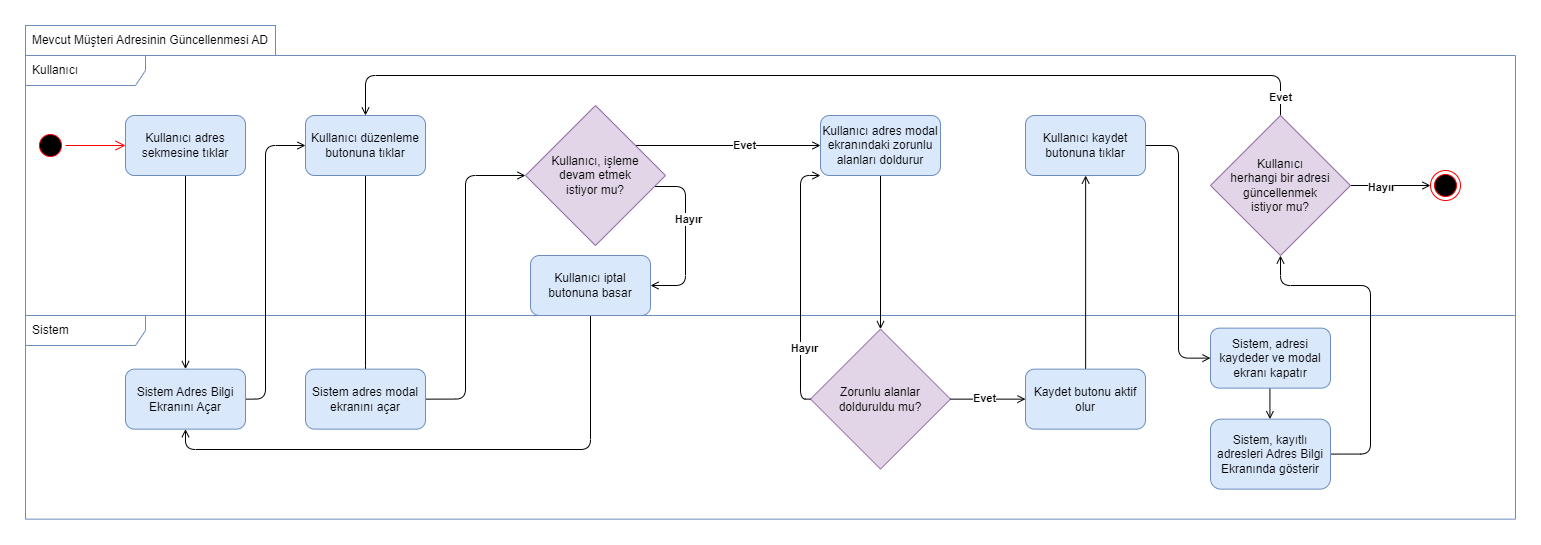

The diagram above was exported from draw.io. Its source (the exported page's mxGraphModel, read from the mxfile embedded in the PNG):
<mxGraphModel dx="1973" dy="1869" grid="1" gridSize="10" guides="1" tooltips="1" connect="1" arrows="1" fold="1" page="1" pageScale="1" pageWidth="850" pageHeight="1100" math="0" shadow="0">
  <root>
    <mxCell id="0" />
    <mxCell id="1" parent="0" />
    <mxCell id="2" value="Sistem" style="shape=umlFrame;whiteSpace=wrap;html=1;width=120;height=30;boundedLbl=1;verticalAlign=middle;align=left;spacingLeft=5;fillColor=none;strokeColor=#6c8ebf;" vertex="1" parent="1">
      <mxGeometry x="14" y="3930" width="1490" height="203.64" as="geometry" />
    </mxCell>
    <mxCell id="3" value="Kullanıcı" style="shape=umlFrame;whiteSpace=wrap;html=1;width=120;height=30;boundedLbl=1;verticalAlign=middle;align=left;spacingLeft=5;fillColor=none;strokeColor=#6c8ebf;" vertex="1" parent="1">
      <mxGeometry x="14" y="3670" width="1490" height="260" as="geometry" />
    </mxCell>
    <mxCell id="4" style="edgeStyle=orthogonalEdgeStyle;rounded=1;orthogonalLoop=1;jettySize=auto;html=1;entryX=0.5;entryY=0;entryDx=0;entryDy=0;exitX=0.5;exitY=1;exitDx=0;exitDy=0;" edge="1" source="35" target="10" parent="1">
      <mxGeometry relative="1" as="geometry">
        <mxPoint x="374" y="3790" as="sourcePoint" />
        <Array as="points">
          <mxPoint x="354" y="3990" />
          <mxPoint x="354" y="3990" />
        </Array>
      </mxGeometry>
    </mxCell>
    <mxCell id="5" value="" style="ellipse;html=1;shape=startState;fillColor=#000000;strokeColor=#ff0000;" vertex="1" parent="1">
      <mxGeometry x="24" y="3745" width="30" height="30" as="geometry" />
    </mxCell>
    <mxCell id="6" value="" style="edgeStyle=orthogonalEdgeStyle;html=1;verticalAlign=bottom;endArrow=open;endSize=8;strokeColor=#ff0000;rounded=0;entryX=0;entryY=0.5;entryDx=0;entryDy=0;" edge="1" source="5" target="32" parent="1">
      <mxGeometry relative="1" as="geometry">
        <mxPoint x="119" y="3950" as="targetPoint" />
      </mxGeometry>
    </mxCell>
    <mxCell id="7" value="" style="ellipse;html=1;shape=endState;fillColor=#000000;strokeColor=#ff0000;" vertex="1" parent="1">
      <mxGeometry x="1419" y="3785" width="30" height="30" as="geometry" />
    </mxCell>
    <mxCell id="8" value="Mevcut Müşteri Adresinin Güncellenmesi AD" style="rounded=0;whiteSpace=wrap;html=1;fillColor=none;strokeColor=#6c8ebf;" vertex="1" parent="1">
      <mxGeometry x="14" y="3640" width="250" height="30" as="geometry" />
    </mxCell>
    <mxCell id="9" style="edgeStyle=orthogonalEdgeStyle;rounded=1;orthogonalLoop=1;jettySize=auto;html=1;entryX=0;entryY=0.5;entryDx=0;entryDy=0;exitX=1;exitY=0.5;exitDx=0;exitDy=0;endArrow=open;endFill=0;" edge="1" source="10" target="40" parent="1">
      <mxGeometry relative="1" as="geometry">
        <Array as="points">
          <mxPoint x="454" y="4014" />
          <mxPoint x="454" y="3790" />
        </Array>
      </mxGeometry>
    </mxCell>
    <mxCell id="10" value="Sistem adres modal ekranını açar" style="whiteSpace=wrap;html=1;fillColor=#dae8fc;rounded=1;fillStyle=auto;strokeColor=#6c8ebf;" vertex="1" parent="1">
      <mxGeometry x="294" y="3983.6400000000003" width="120" height="60" as="geometry" />
    </mxCell>
    <mxCell id="11" style="edgeStyle=orthogonalEdgeStyle;rounded=1;orthogonalLoop=1;jettySize=auto;html=1;entryX=0.5;entryY=0;entryDx=0;entryDy=0;elbow=vertical;endArrow=open;endFill=0;" edge="1" source="12" target="13" parent="1">
      <mxGeometry relative="1" as="geometry" />
    </mxCell>
    <mxCell id="12" value="Kullanıcı adres modal ekranındaki zorunlu alanları doldurur" style="whiteSpace=wrap;html=1;fillColor=#dae8fc;rounded=1;fillStyle=auto;strokeColor=#6c8ebf;" vertex="1" parent="1">
      <mxGeometry x="809" y="3730" width="120" height="60" as="geometry" />
    </mxCell>
    <mxCell id="13" value="Zorunlu alanlar &lt;br&gt;dolduruldu mu?" style="rhombus;whiteSpace=wrap;html=1;fillColor=#e1d5e7;rounded=0;fillStyle=auto;strokeColor=#9673a6;" vertex="1" parent="1">
      <mxGeometry x="799" y="3943.6400000000003" width="140" height="140" as="geometry" />
    </mxCell>
    <mxCell id="14" style="edgeStyle=orthogonalEdgeStyle;rounded=1;orthogonalLoop=1;jettySize=auto;html=1;exitX=0;exitY=0.5;exitDx=0;exitDy=0;endArrow=open;endFill=0;" edge="1" source="13" target="12" parent="1">
      <mxGeometry relative="1" as="geometry">
        <Array as="points">
          <mxPoint x="789" y="4014" />
          <mxPoint x="789" y="3790" />
        </Array>
        <mxPoint x="809" y="3930" as="sourcePoint" />
        <mxPoint x="804" y="3790" as="targetPoint" />
      </mxGeometry>
    </mxCell>
    <mxCell id="15" value="&lt;b&gt;Hayır&lt;/b&gt;" style="edgeLabel;html=1;align=center;verticalAlign=middle;resizable=0;points=[];" vertex="1" connectable="0" parent="14">
      <mxGeometry x="-0.517" y="-3" relative="1" as="geometry">
        <mxPoint as="offset" />
      </mxGeometry>
    </mxCell>
    <mxCell id="16" value="" style="edgeStyle=orthogonalEdgeStyle;rounded=0;orthogonalLoop=1;jettySize=auto;html=1;endArrow=open;endFill=0;exitX=1;exitY=0.5;exitDx=0;exitDy=0;" edge="1" source="13" target="19" parent="1">
      <mxGeometry relative="1" as="geometry">
        <mxPoint x="939" y="4032.6399999999994" as="sourcePoint" />
      </mxGeometry>
    </mxCell>
    <mxCell id="17" value="Evet" style="edgeLabel;html=1;align=center;verticalAlign=middle;resizable=0;points=[];fontStyle=1" vertex="1" connectable="0" parent="16">
      <mxGeometry x="-0.1189" y="1" relative="1" as="geometry">
        <mxPoint as="offset" />
      </mxGeometry>
    </mxCell>
    <mxCell id="18" style="edgeStyle=elbowEdgeStyle;rounded=1;orthogonalLoop=1;jettySize=auto;html=1;entryX=0.5;entryY=1;entryDx=0;entryDy=0;endArrow=open;endFill=0;" edge="1" source="19" target="21" parent="1">
      <mxGeometry relative="1" as="geometry" />
    </mxCell>
    <mxCell id="19" value="Kaydet butonu aktif olur" style="whiteSpace=wrap;html=1;fillColor=#dae8fc;rounded=1;fillStyle=auto;strokeColor=#6c8ebf;" vertex="1" parent="1">
      <mxGeometry x="1014" y="3983.6400000000003" width="120" height="60" as="geometry" />
    </mxCell>
    <mxCell id="20" style="edgeStyle=elbowEdgeStyle;rounded=1;orthogonalLoop=1;jettySize=auto;html=1;endArrow=open;endFill=0;" edge="1" source="21" target="23" parent="1">
      <mxGeometry relative="1" as="geometry" />
    </mxCell>
    <mxCell id="21" value="Kullanıcı kaydet butonuna tıklar" style="whiteSpace=wrap;html=1;fillColor=#dae8fc;rounded=1;fillStyle=auto;strokeColor=#6c8ebf;" vertex="1" parent="1">
      <mxGeometry x="1014" y="3730" width="120" height="60" as="geometry" />
    </mxCell>
    <mxCell id="22" style="edgeStyle=elbowEdgeStyle;rounded=1;orthogonalLoop=1;jettySize=auto;html=1;entryX=0.5;entryY=0;entryDx=0;entryDy=0;endArrow=open;endFill=0;" edge="1" source="23" target="25" parent="1">
      <mxGeometry relative="1" as="geometry" />
    </mxCell>
    <mxCell id="23" value="Sistem, adresi kaydeder ve modal ekranı kapatır" style="whiteSpace=wrap;html=1;fillColor=#dae8fc;rounded=1;fillStyle=auto;strokeColor=#6c8ebf;" vertex="1" parent="1">
      <mxGeometry x="1199" y="3942.6400000000003" width="120" height="60" as="geometry" />
    </mxCell>
    <mxCell id="24" style="edgeStyle=orthogonalEdgeStyle;rounded=1;orthogonalLoop=1;jettySize=auto;html=1;entryX=0.5;entryY=1;entryDx=0;entryDy=0;endArrow=open;endFill=0;" edge="1" source="25" target="30" parent="1">
      <mxGeometry relative="1" as="geometry">
        <Array as="points">
          <mxPoint x="1359" y="4069" />
          <mxPoint x="1359" y="3900" />
          <mxPoint x="1269" y="3900" />
        </Array>
      </mxGeometry>
    </mxCell>
    <mxCell id="25" value="Sistem, kayıtlı adresleri Adres Bilgi Ekranında gösterir" style="whiteSpace=wrap;html=1;fillColor=#dae8fc;rounded=1;fillStyle=auto;strokeColor=#6c8ebf;" vertex="1" parent="1">
      <mxGeometry x="1199" y="4033.6399999999994" width="120" height="70" as="geometry" />
    </mxCell>
    <mxCell id="26" style="edgeStyle=orthogonalEdgeStyle;rounded=1;orthogonalLoop=1;jettySize=auto;html=1;entryX=0;entryY=0.5;entryDx=0;entryDy=0;elbow=vertical;endArrow=open;endFill=0;" edge="1" source="30" parent="1">
      <mxGeometry relative="1" as="geometry">
        <mxPoint x="1418.9999999999995" y="3800" as="targetPoint" />
      </mxGeometry>
    </mxCell>
    <mxCell id="27" value="&lt;b&gt;Hayır&lt;/b&gt;" style="edgeLabel;html=1;align=center;verticalAlign=middle;resizable=0;points=[];" vertex="1" connectable="0" parent="26">
      <mxGeometry x="-0.2402" y="-1" relative="1" as="geometry">
        <mxPoint as="offset" />
      </mxGeometry>
    </mxCell>
    <mxCell id="28" style="edgeStyle=orthogonalEdgeStyle;rounded=1;orthogonalLoop=1;jettySize=auto;html=1;elbow=vertical;entryX=0.5;entryY=0;entryDx=0;entryDy=0;endArrow=open;endFill=0;exitX=0.5;exitY=0;exitDx=0;exitDy=0;" edge="1" source="30" target="35" parent="1">
      <mxGeometry relative="1" as="geometry">
        <Array as="points">
          <mxPoint x="1269" y="3690" />
          <mxPoint x="354" y="3690" />
        </Array>
        <mxPoint x="339" y="3730" as="targetPoint" />
      </mxGeometry>
    </mxCell>
    <mxCell id="29" value="&lt;b&gt;Evet&lt;/b&gt;" style="edgeLabel;html=1;align=center;verticalAlign=middle;resizable=0;points=[];" vertex="1" connectable="0" parent="28">
      <mxGeometry x="-0.7302" y="1" relative="1" as="geometry">
        <mxPoint x="94" y="20" as="offset" />
      </mxGeometry>
    </mxCell>
    <mxCell id="30" value="Kullanıcı &lt;br&gt;herhangi bir adresi&lt;br&gt;güncellenmek&lt;br&gt;istiyor mu?" style="rhombus;whiteSpace=wrap;html=1;fillColor=#e1d5e7;rounded=0;fillStyle=auto;strokeColor=#9673a6;" vertex="1" parent="1">
      <mxGeometry x="1199" y="3730" width="140" height="140" as="geometry" />
    </mxCell>
    <mxCell id="31" style="edgeStyle=orthogonalEdgeStyle;rounded=1;orthogonalLoop=1;jettySize=auto;html=1;entryX=0.5;entryY=0;entryDx=0;entryDy=0;endArrow=open;endFill=0;" edge="1" source="32" target="34" parent="1">
      <mxGeometry relative="1" as="geometry" />
    </mxCell>
    <mxCell id="32" value="Kullanıcı adres &lt;br&gt;sekmesine tıklar" style="rounded=1;whiteSpace=wrap;html=1;fillStyle=auto;fillColor=#dae8fc;strokeColor=#6c8ebf;" vertex="1" parent="1">
      <mxGeometry x="114" y="3730" width="120" height="60" as="geometry" />
    </mxCell>
    <mxCell id="33" style="edgeStyle=orthogonalEdgeStyle;rounded=1;orthogonalLoop=1;jettySize=auto;html=1;entryX=0;entryY=0.5;entryDx=0;entryDy=0;exitX=1;exitY=0.5;exitDx=0;exitDy=0;endArrow=open;endFill=0;" edge="1" source="34" parent="1">
      <mxGeometry relative="1" as="geometry">
        <Array as="points">
          <mxPoint x="254" y="4014" />
          <mxPoint x="254" y="3760" />
        </Array>
        <mxPoint x="294" y="3760" as="targetPoint" />
      </mxGeometry>
    </mxCell>
    <mxCell id="34" value="Sistem Adres Bilgi Ekranını Açar" style="whiteSpace=wrap;html=1;fillColor=#dae8fc;rounded=1;fillStyle=auto;strokeColor=#6c8ebf;" vertex="1" parent="1">
      <mxGeometry x="114" y="3983.6400000000003" width="120" height="60" as="geometry" />
    </mxCell>
    <mxCell id="35" value="Kullanıcı düzenleme butonuna tıklar" style="whiteSpace=wrap;html=1;fillColor=#dae8fc;rounded=1;fillStyle=auto;strokeColor=#6c8ebf;" vertex="1" parent="1">
      <mxGeometry x="294" y="3730" width="120" height="60" as="geometry" />
    </mxCell>
    <mxCell id="36" style="edgeStyle=orthogonalEdgeStyle;rounded=1;orthogonalLoop=1;jettySize=auto;html=1;entryX=1;entryY=0.5;entryDx=0;entryDy=0;endArrow=open;endFill=0;" edge="1" source="40" target="42" parent="1">
      <mxGeometry relative="1" as="geometry">
        <Array as="points">
          <mxPoint x="674" y="3801" />
          <mxPoint x="674" y="3900" />
        </Array>
      </mxGeometry>
    </mxCell>
    <mxCell id="37" value="&lt;b&gt;Hayır&lt;/b&gt;" style="edgeLabel;html=1;align=center;verticalAlign=middle;resizable=0;points=[];" vertex="1" connectable="0" parent="36">
      <mxGeometry x="-0.245" y="2" relative="1" as="geometry">
        <mxPoint as="offset" />
      </mxGeometry>
    </mxCell>
    <mxCell id="38" style="edgeStyle=orthogonalEdgeStyle;rounded=1;orthogonalLoop=1;jettySize=auto;html=1;exitX=1;exitY=0;exitDx=0;exitDy=0;endArrow=open;endFill=0;" edge="1" parent="1">
      <mxGeometry relative="1" as="geometry">
        <mxPoint x="619" y="3760" as="sourcePoint" />
        <mxPoint x="809" y="3760" as="targetPoint" />
        <Array as="points">
          <mxPoint x="809" y="3760" />
        </Array>
      </mxGeometry>
    </mxCell>
    <mxCell id="39" value="&lt;b&gt;Evet&lt;/b&gt;" style="edgeLabel;html=1;align=center;verticalAlign=middle;resizable=0;points=[];" vertex="1" connectable="0" parent="38">
      <mxGeometry x="0.1953" y="1" relative="1" as="geometry">
        <mxPoint as="offset" />
      </mxGeometry>
    </mxCell>
    <mxCell id="40" value="Kullanıcı, işleme &lt;br&gt;devam etmek &lt;br&gt;istiyor mu?" style="rhombus;whiteSpace=wrap;html=1;fillColor=#e1d5e7;rounded=0;fillStyle=auto;strokeColor=#9673a6;" vertex="1" parent="1">
      <mxGeometry x="514" y="3720" width="140" height="140" as="geometry" />
    </mxCell>
    <mxCell id="41" style="edgeStyle=orthogonalEdgeStyle;rounded=1;orthogonalLoop=1;jettySize=auto;html=1;entryX=0.5;entryY=1;entryDx=0;entryDy=0;endArrow=open;endFill=0;" edge="1" source="42" target="34" parent="1">
      <mxGeometry relative="1" as="geometry">
        <Array as="points">
          <mxPoint x="579" y="4064" />
          <mxPoint x="174" y="4064" />
        </Array>
      </mxGeometry>
    </mxCell>
    <mxCell id="42" value="Kullanıcı iptal butonuna basar" style="whiteSpace=wrap;html=1;fillColor=#dae8fc;rounded=1;fillStyle=auto;strokeColor=#6c8ebf;" vertex="1" parent="1">
      <mxGeometry x="519" y="3870" width="120" height="60" as="geometry" />
    </mxCell>
  </root>
</mxGraphModel>